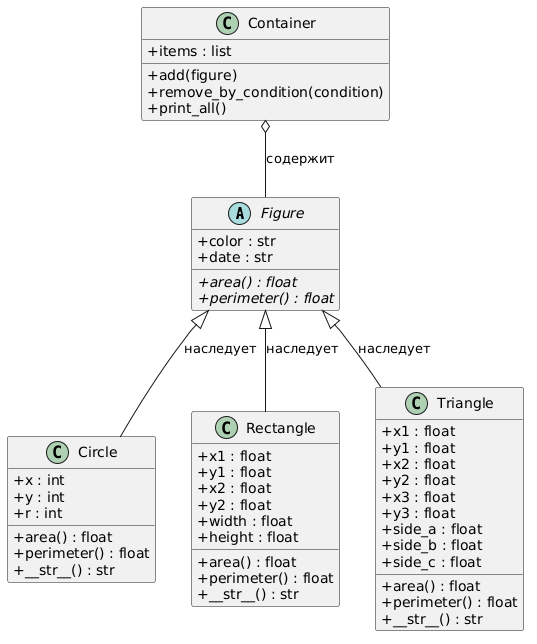

The diagram above was rendered by PlantUML. Its source (embedded in the PNG):
@startuml
skinparam classAttributeIconSize 0

abstract class Figure {
    +color : str
    +date : str
    +{abstract} area() : float
    +{abstract} perimeter() : float
}

class Circle {
    +x : int
    +y : int
    +r : int
    +area() : float
    +perimeter() : float
    +__str__() : str
}

class Rectangle {
    +x1 : float
    +y1 : float
    +x2 : float
    +y2 : float
    +width : float
    +height : float
    +area() : float
    +perimeter() : float
    +__str__() : str
}

class Triangle {
    +x1 : float
    +y1 : float
    +x2 : float
    +y2 : float
    +x3 : float
    +y3 : float
    +side_a : float
    +side_b : float
    +side_c : float
    +area() : float
    +perimeter() : float
    +__str__() : str
}

class Container {
    +items : list
    +add(figure)
    +remove_by_condition(condition)
    +print_all()
}

Figure <|-- Circle : наследует
Figure <|-- Rectangle : наследует
Figure <|-- Triangle : наследует
Container o-- Figure : содержит
@enduml